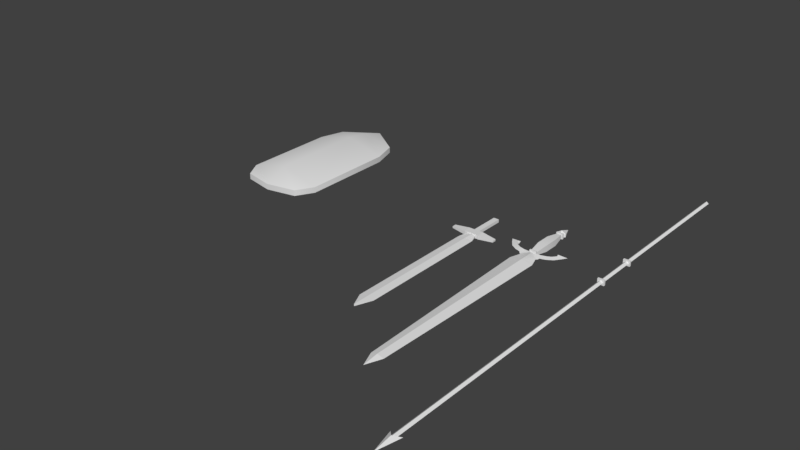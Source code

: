 # Source: weapons.blend  (saved by Blender 2.79.0; exported with 4.5.12 LTS)
import bpy
from mathutils import Matrix  # noqa: F401  (used for matrix-valued properties, if any)

bpy.ops.wm.read_factory_settings(use_empty=True)
scene = bpy.context.scene
scene.name = 'Scene'

# ---- collections
col_collection_1 = bpy.data.collections.new('Collection 1'); scene.collection.children.link(col_collection_1)

# ---- world
world_world = bpy.data.worlds.new('World'); scene.world = world_world
world_world.color = (0.05088, 0.05088, 0.05088)
world_world.use_sun_shadow = False
world_world.sun_shadow_jitter_overblur = 0.0
world_world.cycles.sampling_method = 'MANUAL'

# ---- meshes
me_cube_003 = bpy.data.meshes.new('Cube.003')
me_cube_003.from_pydata([(0.0, 0.1514, 0.008278), (0.0, 0.1514, -0.009194), (0.0, -0.07034, 0.006008), (0.0, -0.07034, -0.006924), (-0.01011, 0.1514, 0.008278), (-0.01011, 0.1514, -0.009194), (-0.01462, -0.07034, 0.006008), (-0.01462, -0.07034, -0.006924), (-0.01724, 0.1446, -0.0134), (-0.01724, 0.1446, 0.01383), (-0.01724, 0.1542, -0.0134), (-0.01724, 0.1542, 0.01383), (0.0, 0.1446, -0.0134), (0.0, 0.1446, 0.01383), (0.0, 0.1542, -0.0134), (0.0, 0.1542, 0.01383), (-0.01724, -0.07447, -0.0134), (-0.01724, -0.07447, 0.01383), (-0.01724, -0.06489, -0.0134), (-0.01724, -0.06489, 0.01383), (0.0, -0.07447, -0.0134), (0.0, -0.07447, 0.01383), (0.0, -0.06489, -0.0134), (0.0, -0.06489, 0.01383), (0.0, 0.9255, 0.009445), (0.0, -1.465, 0.009445), (0.0, 0.9255, -0.009445), (0.0, -1.465, -0.009445), (-0.01115, 0.9255, 8.516e-10), (-0.01115, -1.465, 8.516e-10), (0.0, -1.458, 0.01357), (0.0, -1.458, -0.01357), (-0.02848, -1.428, 3.793e-09), (0.0, -1.554, -6.287e-09)], [(2, 6), (4, 5), (7, 3), (7, 6), (4, 0), (1, 5)], [(8, 9, 11, 10), (10, 11, 15, 14), (14, 15, 13, 12), (12, 13, 9, 8), (10, 14, 12, 8), (15, 11, 9, 13), (16, 17, 19, 18), (18, 19, 23, 22), (22, 23, 21, 20), (20, 21, 17, 16), (18, 22, 20, 16), (23, 19, 17, 21), (26, 27, 29, 28), (28, 29, 25, 24), (28, 24, 26), (30, 32, 33), (32, 31, 33), (32, 30, 31)])
me_cube_003.use_remesh_preserve_volume = False
me_cube_003.use_remesh_preserve_attributes = False
me_cube_003.use_mirror_vertex_groups = False
me_cube_003.update()
me_cube_002 = bpy.data.meshes.new('Cube.002')
me_cube_002.from_pydata([(0.0, 0.1514, 0.02611), (0.0, 0.1514, 0.008637), (0.0, -0.07034, 0.02384), (0.0, -0.07034, 0.01091), (-0.01011, 0.1514, 0.02611), (-0.01011, 0.1514, 0.008637), (-0.01462, -0.07034, 0.02384), (-0.01462, -0.07034, 0.01091), (-0.0229, 0.07752, 0.0008589), (-0.0229, 0.003589, 0.0008589), (0.0, 0.07752, 0.03389), (0.0, 0.003589, 0.03389), (-0.0229, 0.003589, 0.03389), (-0.0229, 0.07752, 0.03389), (0.0, 0.003589, 0.0008589), (0.0, 0.07752, 0.0008589), (0.0, 0.164, 0.03873), (0.0, 0.2211, 0.01737), (-0.02219, 0.1644, 0.009645), (-0.02219, 0.1644, 0.0251), (0.0, 0.164, -0.00398), (-0.01724, 0.1446, 0.004432), (-0.01724, 0.1446, 0.03166), (-0.01724, 0.1542, 0.004432), (-0.01724, 0.1542, 0.03166), (0.0, 0.1446, 0.004432), (0.0, 0.1446, 0.03166), (0.0, 0.1542, 0.004432), (0.0, 0.1542, 0.03166), (-0.01724, -0.07447, 0.004432), (-0.01724, -0.07447, 0.03166), (-0.01724, -0.06489, 0.004432), (-0.01724, -0.06489, 0.03166), (0.0, -0.07447, 0.004432), (0.0, -0.07447, 0.03166), (0.0, -0.06489, 0.004432), (0.0, -0.06489, 0.03166), (0.0, -0.1647, 0.02699), (0.0, -0.1647, 0.007758), (-0.0576, -0.1647, 0.01737), (0.0, -1.127, 0.02699), (0.0, -1.127, 0.007758), (-0.03203, -1.127, 0.01737), (0.0, -1.207, 0.01737), (0.0, -0.08507, 0.02699), (0.0, -0.08507, 0.007758), (0.0, -0.06528, 0.01737), (-0.006132, -0.07742, 0.02143), (-0.004575, -0.08507, 0.009126), (-0.0409, -0.1125, 0.01737), (-0.004575, -0.08507, 0.02562), (-0.01156, -0.07815, 0.02562), (-0.01312, -0.07049, 0.02143), (-0.01156, -0.07815, 0.009126), (-0.04789, -0.1055, 0.01737), (-0.043, -0.07672, 0.02573), (-0.04578, -0.07344, 0.02343), (-0.043, -0.07672, 0.01665), (-0.05329, -0.09955, 0.02119), (-0.06945, -0.06911, 0.02573), (-0.07222, -0.06583, 0.02343), (-0.06945, -0.06911, 0.01665), (-0.07974, -0.09194, 0.02119), (-0.08942, -0.05827, 0.02573), (-0.0902, -0.05404, 0.02343), (-0.08942, -0.05827, 0.01665), (-0.1097, -0.07296, 0.02119), (-0.106, -0.03892, 0.02573), (-0.105, -0.03473, 0.02343), (-0.106, -0.03892, 0.01665), (-0.1305, -0.0443, 0.02119), (-0.1029, -0.02939, 0.0289), (-0.09795, -0.02347, 0.02476), (-0.1029, -0.02939, 0.0126), (-0.1464, -0.01819, 0.02075)], [], [(11, 12, 6, 2), (9, 14, 3, 7), (4, 0, 16, 19), (8, 13, 4, 5), (9, 12, 13, 8), (7, 6, 12, 9), (20, 18, 17), (5, 4, 19, 18), (5, 1, 15, 8), (8, 15, 14, 9), (0, 4, 13, 10), (10, 13, 12, 11), (17, 18, 19), (19, 16, 17), (1, 5, 18, 20), (21, 22, 24, 23), (23, 24, 28, 27), (27, 28, 26, 25), (25, 26, 22, 21), (23, 27, 25, 21), (28, 24, 22, 26), (29, 30, 32, 31), (31, 32, 36, 35), (35, 36, 34, 33), (33, 34, 30, 29), (31, 35, 33, 29), (36, 32, 30, 34), (39, 38, 41, 42), (37, 39, 42, 40), (42, 41, 43), (40, 42, 43), (39, 37, 44, 50, 49), (45, 48, 47, 46), (38, 39, 49, 48, 45), (48, 49, 54, 53), (47, 50, 44, 46), (53, 54, 58, 57), (50, 47, 52, 51), (49, 50, 51, 54), (47, 48, 53, 52), (58, 55, 59, 62), (51, 52, 56, 55), (54, 51, 55, 58), (52, 53, 57, 56), (61, 62, 66, 65), (56, 57, 61, 60), (57, 58, 62, 61), (55, 56, 60, 59), (63, 64, 68, 67), (59, 60, 64, 63), (62, 59, 63, 66), (60, 61, 65, 64), (70, 67, 71, 74), (66, 63, 67, 70), (64, 65, 69, 68), (65, 66, 70, 69), (72, 73, 74, 71), (68, 69, 73, 72), (69, 70, 74, 73), (67, 68, 72, 71)])
me_cube_002.polygons.foreach_set('use_smooth', [True] * 60)
_k = set([(37, 39), (37, 40), (37, 44), (38, 39), (38, 41), (38, 45), (40, 42), (40, 43), (41, 42), (41, 43)])
me_cube_002.attributes.new('sharp_edge', 'BOOLEAN', 'EDGE').data.foreach_set('value', [ (min(e.vertices), max(e.vertices)) in _k for e in me_cube_002.edges])
me_cube_002.use_remesh_preserve_volume = False
me_cube_002.use_remesh_preserve_attributes = False
me_cube_002.use_mirror_vertex_groups = False
me_cube_002.update()
me_cube_001 = bpy.data.meshes.new('Cube.001')
me_cube_001.from_pydata([(0.2119, -0.3131, 0.09792), (-5.534e-06, 0.06622, 0.02351), (0.01642, 0.06622, 0.02351), (0.2119, 0.1635, 0.09792), (0.1742, 0.2897, 0.09792), (-5.535e-06, 0.06622, -0.006177), (0.01642, 0.06622, -0.006177), (0.1742, 0.2897, 0.06823), (0.2119, 0.1635, 0.06823), (0.2119, -0.3131, 0.06823), (-5.534e-06, -0.06622, 0.02351), (0.01642, -0.06622, 0.02351), (-0.1578, 0.2897, 0.06823), (-0.1955, 0.1635, 0.06823), (-0.1955, -0.3131, 0.06823), (0.008206, 0.2897, 0.1311), (0.008206, 0.1635, 0.1509), (0.008206, -0.3131, 0.1509), (0.008206, -0.4344, 0.06823), (0.008206, 0.4026, 0.09792), (0.008206, 0.4026, 0.06823), (0.008206, -0.4344, 0.09792), (-0.1449, -0.4026, 0.06823), (0.1613, -0.4026, 0.06823), (0.1613, -0.4026, 0.09792), (-0.1449, -0.4026, 0.09792), (0.01642, -0.06622, -0.006177), (-5.535e-06, -0.06622, -0.006177), (-0.1578, 0.2897, 0.09792), (-0.1955, 0.1635, 0.09792), (-0.1955, -0.3131, 0.09792), (0.008206, -0.3131, 0.06823), (0.008206, 0.1635, 0.06823), (0.008206, 0.2897, 0.06823)], [], [(20, 12, 28, 19), (10, 27, 26, 11), (16, 17, 0, 3), (19, 15, 4), (15, 16, 3, 4), (19, 4, 7, 20), (7, 8, 32, 33), (14, 30, 29, 13), (20, 7, 33), (28, 29, 16, 15), (3, 0, 9, 8), (4, 3, 8, 7), (19, 28, 15), (9, 31, 32, 8), (12, 13, 29, 28), (5, 27, 10, 1), (31, 18, 22, 14), (14, 22, 25, 30), (17, 21, 24, 0), (21, 18, 23, 24), (9, 23, 18, 31), (0, 24, 23, 9), (6, 26, 27, 5), (30, 17, 16, 29), (1, 2, 6, 5), (25, 22, 18, 21), (1, 10, 11, 2), (30, 25, 21, 17), (2, 11, 26, 6), (32, 31, 14, 13), (20, 33, 12), (33, 32, 13, 12)])
me_cube_001.polygons.foreach_set('use_smooth', [True] * 32)
me_cube_001.use_remesh_preserve_volume = False
me_cube_001.use_remesh_preserve_attributes = False
me_cube_001.use_mirror_vertex_groups = False
me_cube_001.update()
me_cube = bpy.data.meshes.new('Cube')
me_cube.from_pydata([(-0.01405, -0.05418, -0.007774), (-0.01405, -0.05418, 0.007774), (-0.01405, 0.1203, -0.007774), (-0.01405, 0.1203, 0.007774), (0.01405, -0.05418, -0.007774), (0.01405, -0.05418, 0.007774), (0.01405, 0.1203, -0.007774), (0.01405, 0.1203, 0.007774), (-0.03869, -0.1247, 0.0), (0.03869, -0.1247, 0.0), (-0.03869, -0.8088, 0.0), (0.03869, -0.8088, 0.0), (0.0, 0.1203, -0.007774), (0.0, 0.1203, 0.007774), (0.0, -0.05418, -0.007774), (0.0, -0.05418, 0.007774), (0.0, -0.1247, -0.005115), (0.0, -0.1247, 0.005115), (0.0, -0.8872, -0.005115), (0.0, -0.8872, 0.005115), (-0.1148, -0.06888, -0.004586), (-0.1148, -0.06888, 0.004586), (-0.1148, -0.04811, -0.004586), (-0.1148, -0.04811, 0.004586), (0.1148, -0.06888, -0.004586), (0.1148, -0.06888, 0.004586), (0.1148, -0.04811, -0.004586), (0.1148, -0.04811, 0.004586), (0.03826, -0.03877, -0.01049), (-0.03826, -0.03877, -0.01049), (-0.03826, -0.03877, 0.01049), (0.03826, -0.03877, 0.01049), (-0.03826, -0.07821, 0.01049), (0.03826, -0.07821, 0.01049), (0.03826, -0.07821, -0.01049), (-0.03826, -0.07821, -0.01049)], [], [(0, 1, 3, 2), (12, 13, 7, 6), (6, 7, 5, 4), (15, 1, 8, 17), (12, 6, 4, 14), (13, 3, 1, 15), (17, 8, 10, 19), (4, 5, 9), (1, 0, 8), (14, 4, 9, 16), (18, 19, 10), (16, 9, 11, 18), (8, 16, 18, 10), (11, 19, 18), (0, 14, 16, 8), (9, 17, 19, 11), (7, 13, 15, 5), (2, 12, 14, 0), (5, 15, 17, 9), (2, 3, 13, 12), (24, 26, 27, 25), (34, 28, 26, 24), (33, 25, 27, 31), (34, 24, 25, 33), (31, 27, 26, 28), (20, 21, 23, 22), (23, 30, 29, 22), (30, 31, 28, 29), (20, 35, 32, 21), (35, 34, 33, 32), (21, 32, 30, 23), (32, 33, 31, 30), (20, 22, 29, 35), (35, 29, 28, 34)])
me_cube.use_remesh_preserve_volume = False
me_cube.use_remesh_preserve_attributes = False
me_cube.use_mirror_vertex_groups = False
me_cube.update()

# ---- objects
ob_spear_1 = bpy.data.objects.new('spear_1', me_cube_003)
ob_sword_2 = bpy.data.objects.new('sword_2', me_cube_002)
ob_shield_1 = bpy.data.objects.new('shield_1', me_cube_001)
ob_sword_1 = bpy.data.objects.new('sword_1', me_cube)

# ---- transforms, parenting, visibility, modifiers, constraints
ob_spear_1.location = (0.6825, 0.0, 0.0)
ob_spear_1.lineart.crease_threshold = 0.0
_m = ob_spear_1.modifiers.new('Mirror', 'MIRROR')
_m.use_clip = True
_m = ob_spear_1.modifiers.new('EdgeSplit', 'EDGE_SPLIT')
ob_sword_2.location = (0.3339, 0.0, 0.0)
ob_sword_2.lineart.crease_threshold = 0.0
_m = ob_sword_2.modifiers.new('Mirror', 'MIRROR')
_m.use_clip = True
_m = ob_sword_2.modifiers.new('EdgeSplit', 'EDGE_SPLIT')
ob_shield_1.location = (-0.9782, 0.0, 0.0)
ob_shield_1.lineart.crease_threshold = 0.0
_m = ob_shield_1.modifiers.new('EdgeSplit', 'EDGE_SPLIT')
ob_sword_1.location = (0.0, 0.0, 0.0)
ob_sword_1.lineart.crease_threshold = 0.0

# ---- collection membership
col_collection_1.objects.link(ob_spear_1)
col_collection_1.objects.link(ob_sword_2)
col_collection_1.objects.link(ob_shield_1)
col_collection_1.objects.link(ob_sword_1)

# ---- scene / render settings (as saved in the file)
scene.frame_start = 1; scene.frame_end = 30; scene.frame_set(8)
scene.render.engine = 'BLENDER_EEVEE_NEXT'
scene.render.resolution_percentage = 50
scene.render.dither_intensity = 0.0
scene.cycles.use_denoising = False
scene.cycles.samples = 128
scene.cycles.sampling_pattern = 'TABULATED_SOBOL'
scene.cycles.use_adaptive_sampling = False
scene.cycles.use_light_tree = False
scene.cycles.blur_glossy = 0.0
scene.cycles.sample_clamp_indirect = 0.0
scene.view_settings.view_transform = 'Standard'
bpy.context.view_layer.update()

# ---- added for rendering (the .blend has no active camera and no usable light): camera, sun
cam_auto = bpy.data.cameras.new('AutoCamera')
cam_auto.lens = 50.0
cam_auto.sensor_width = 36.0
cam_auto.clip_end = 1000.0
ob_auto_camera = bpy.data.objects.new('AutoCamera', cam_auto)
scene.collection.objects.link(ob_auto_camera)
ob_auto_camera.location = (2.6541, -3.77671, 2.37706)
ob_auto_camera.rotation_euler = (1.09748, -7.21219e-08, 0.694738)
scene.camera = ob_auto_camera
light_auto_sun = bpy.data.lights.new('AutoSun', 'SUN')
light_auto_sun.energy = 3.0
light_auto_sun.angle = 0.0523599
ob_auto_sun = bpy.data.objects.new('AutoSun', light_auto_sun)
scene.collection.objects.link(ob_auto_sun)
ob_auto_sun.rotation_euler = (0.872665, 0.174533, 0.523599)
bpy.context.view_layer.update()
